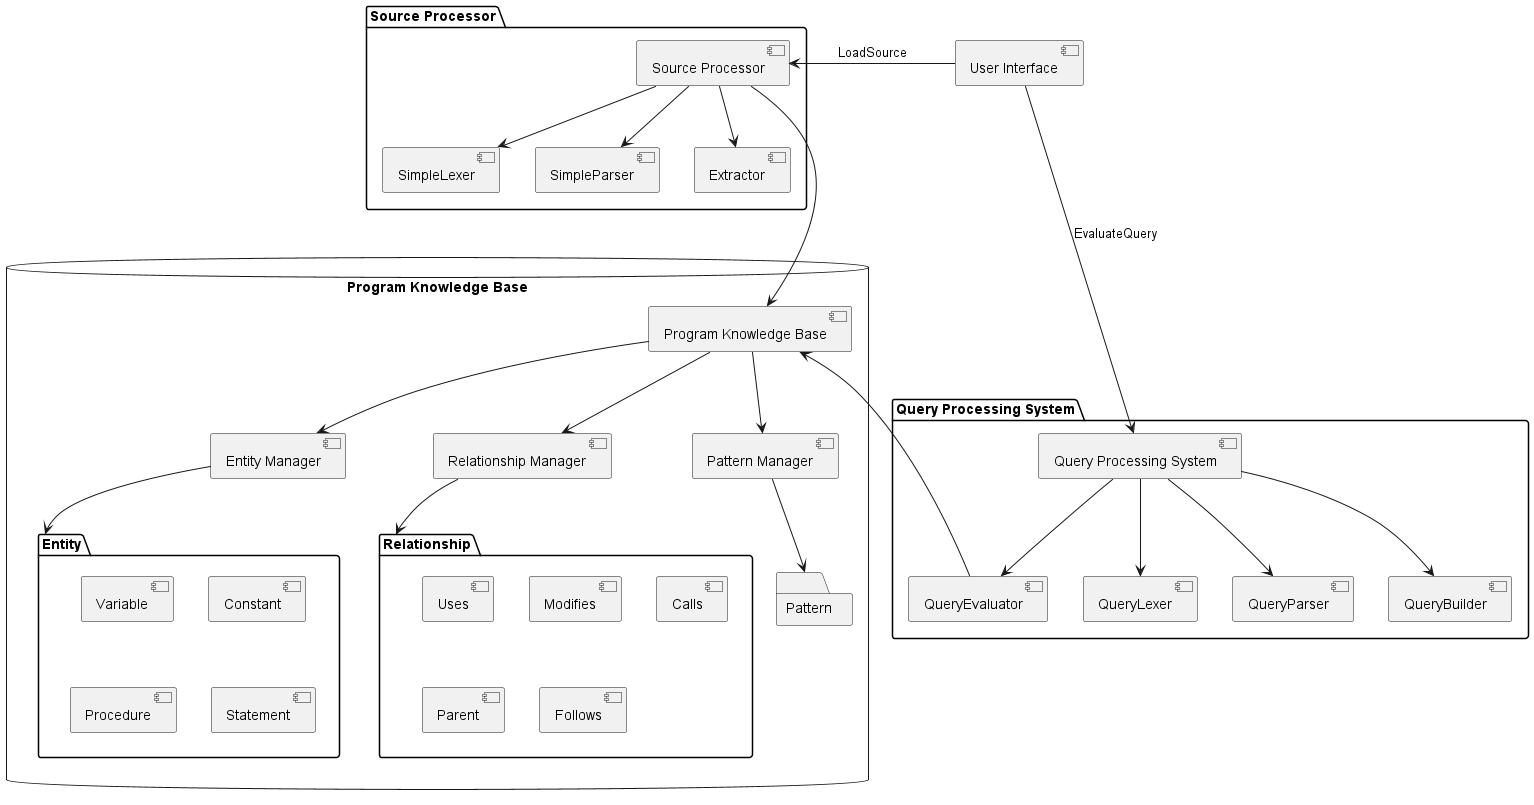

The diagram above was rendered by PlantUML. Its source (embedded in the PNG):
@startuml

[User Interface] as UI

package "Query Processing System" {
    [Query Processing System] as QPS
    [QueryLexer]
    [QueryParser]
    [QueryBuilder]
    [QueryEvaluator]
}

package "Source Processor" {
    [Source Processor] as SP
    [SimpleLexer]
    [SimpleParser]
    [Extractor]
}

database "Program Knowledge Base" {
  [Program Knowledge Base] as PKB
  [Entity Manager] --> [Entity]
  folder "Entity" {
    [Variable]
    [Constant]
    [Procedure]
    [Statement]
  }
  [Relationship Manager] --> [Relationship]
  folder "Relationship" {
    [Uses]
    [Modifies]
    [Calls]
    [Parent]
    [Follows]
  }
  [Pattern Manager] --> [Pattern]
  folder "Pattern" {
  }
}

[UI] --left--> [SP] : LoadSource
[UI] --down--> [QPS] : EvaluateQuery

[PKB] -down-> [Entity Manager]
[PKB] -down-> [Relationship Manager]
[PKB] -down-> [Pattern Manager]

[SP] -down-> [SimpleLexer]
[SP] -down-> [SimpleParser]
[SP] -down-> [Extractor]
[SP] -down--> [PKB]

[QPS] -down-> [QueryLexer]
[QPS] -down-> [QueryParser]
[QPS] -down-> [QueryBuilder]
[QPS] -down-> [QueryEvaluator]
[QueryEvaluator] -left-> [PKB]

@enduml